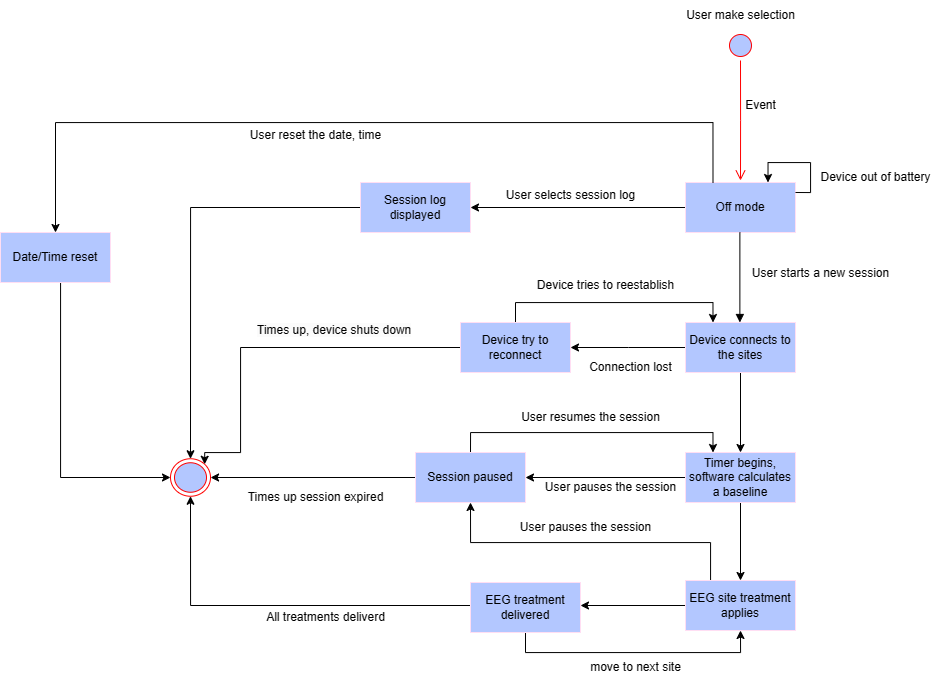

The diagram above was exported from draw.io. Its source (the exported page's mxGraphModel, read from the mxfile embedded in the PNG):
<mxGraphModel dx="2825" dy="713" grid="1" gridSize="10" guides="1" tooltips="1" connect="1" arrows="1" fold="1" page="1" pageScale="1" pageWidth="1169" pageHeight="827" math="0" shadow="0">
  <root>
    <mxCell id="0" />
    <mxCell id="1" parent="0" />
    <mxCell id="QPN3qcSglkcyEgiUFJz1-2" value="" style="ellipse;html=1;shape=startState;fillColor=#B3C7FF;strokeColor=#ff0000;" vertex="1" parent="1">
      <mxGeometry x="625" y="128" width="30" height="30" as="geometry" />
    </mxCell>
    <mxCell id="QPN3qcSglkcyEgiUFJz1-3" value="" style="edgeStyle=orthogonalEdgeStyle;html=1;verticalAlign=bottom;endArrow=open;endSize=8;strokeColor=#ff0000;rounded=0;fillColor=#B3C7FF;" edge="1" source="QPN3qcSglkcyEgiUFJz1-2" parent="1">
      <mxGeometry relative="1" as="geometry">
        <mxPoint x="640" y="278" as="targetPoint" />
      </mxGeometry>
    </mxCell>
    <mxCell id="QPN3qcSglkcyEgiUFJz1-4" value="User make selection" style="text;html=1;align=center;verticalAlign=middle;resizable=0;points=[];autosize=1;strokeColor=none;fillColor=none;" vertex="1" parent="1">
      <mxGeometry x="575" y="98" width="130" height="30" as="geometry" />
    </mxCell>
    <mxCell id="QPN3qcSglkcyEgiUFJz1-5" value="Event" style="text;html=1;align=center;verticalAlign=middle;resizable=0;points=[];autosize=1;strokeColor=none;fillColor=none;" vertex="1" parent="1">
      <mxGeometry x="635" y="188" width="50" height="30" as="geometry" />
    </mxCell>
    <mxCell id="QPN3qcSglkcyEgiUFJz1-41" value="" style="edgeStyle=orthogonalEdgeStyle;rounded=0;orthogonalLoop=1;jettySize=auto;html=1;" edge="1" parent="1" source="QPN3qcSglkcyEgiUFJz1-6" target="QPN3qcSglkcyEgiUFJz1-40">
      <mxGeometry relative="1" as="geometry" />
    </mxCell>
    <mxCell id="QPN3qcSglkcyEgiUFJz1-6" value="Off mode" style="html=1;whiteSpace=wrap;fillColor=#B3C7FF;strokeColor=#FFDEF3;" vertex="1" parent="1">
      <mxGeometry x="585" y="280" width="110" height="50" as="geometry" />
    </mxCell>
    <mxCell id="QPN3qcSglkcyEgiUFJz1-7" value="&lt;span style=&quot;font-size: 12px;&quot;&gt;User starts a new session&lt;/span&gt;" style="html=1;verticalAlign=bottom;endArrow=block;curved=0;rounded=0;fillColor=#B3C7FF;" edge="1" parent="1">
      <mxGeometry x="0.1111" y="81" width="80" relative="1" as="geometry">
        <mxPoint x="639.38" y="330" as="sourcePoint" />
        <mxPoint x="639.38" y="420" as="targetPoint" />
        <mxPoint y="1" as="offset" />
      </mxGeometry>
    </mxCell>
    <mxCell id="QPN3qcSglkcyEgiUFJz1-10" style="edgeStyle=orthogonalEdgeStyle;rounded=0;orthogonalLoop=1;jettySize=auto;html=1;exitX=0.5;exitY=1;exitDx=0;exitDy=0;fillColor=#B3C7FF;entryX=0.5;entryY=0;entryDx=0;entryDy=0;" edge="1" parent="1" source="QPN3qcSglkcyEgiUFJz1-9" target="QPN3qcSglkcyEgiUFJz1-11">
      <mxGeometry relative="1" as="geometry">
        <mxPoint x="640.25" y="606" as="targetPoint" />
      </mxGeometry>
    </mxCell>
    <mxCell id="QPN3qcSglkcyEgiUFJz1-64" style="edgeStyle=orthogonalEdgeStyle;rounded=0;orthogonalLoop=1;jettySize=auto;html=1;exitX=0;exitY=0.5;exitDx=0;exitDy=0;entryX=1;entryY=0.5;entryDx=0;entryDy=0;" edge="1" parent="1" source="QPN3qcSglkcyEgiUFJz1-9" target="QPN3qcSglkcyEgiUFJz1-51">
      <mxGeometry relative="1" as="geometry">
        <Array as="points">
          <mxPoint x="425" y="575" />
        </Array>
      </mxGeometry>
    </mxCell>
    <mxCell id="QPN3qcSglkcyEgiUFJz1-9" value="Timer begins, software calculates a baseline" style="html=1;whiteSpace=wrap;fillColor=#B3C7FF;strokeColor=#FFDEF3;" vertex="1" parent="1">
      <mxGeometry x="585" y="550" width="110" height="50" as="geometry" />
    </mxCell>
    <mxCell id="QPN3qcSglkcyEgiUFJz1-14" style="edgeStyle=orthogonalEdgeStyle;rounded=0;orthogonalLoop=1;jettySize=auto;html=1;exitX=0;exitY=0.5;exitDx=0;exitDy=0;fillColor=#B3C7FF;" edge="1" parent="1" source="QPN3qcSglkcyEgiUFJz1-11" target="QPN3qcSglkcyEgiUFJz1-12">
      <mxGeometry relative="1" as="geometry">
        <Array as="points">
          <mxPoint x="585" y="703" />
        </Array>
      </mxGeometry>
    </mxCell>
    <mxCell id="QPN3qcSglkcyEgiUFJz1-65" style="edgeStyle=orthogonalEdgeStyle;rounded=0;orthogonalLoop=1;jettySize=auto;html=1;exitX=0.25;exitY=0;exitDx=0;exitDy=0;entryX=0.5;entryY=1;entryDx=0;entryDy=0;" edge="1" parent="1" source="QPN3qcSglkcyEgiUFJz1-11" target="QPN3qcSglkcyEgiUFJz1-51">
      <mxGeometry relative="1" as="geometry">
        <Array as="points">
          <mxPoint x="612" y="691" />
          <mxPoint x="610" y="691" />
          <mxPoint x="610" y="640" />
          <mxPoint x="370" y="640" />
        </Array>
      </mxGeometry>
    </mxCell>
    <mxCell id="QPN3qcSglkcyEgiUFJz1-11" value="EEG site treatment applies" style="html=1;whiteSpace=wrap;fillColor=#B3C7FF;strokeColor=#FFDEF3;" vertex="1" parent="1">
      <mxGeometry x="585" y="678" width="110" height="50" as="geometry" />
    </mxCell>
    <mxCell id="QPN3qcSglkcyEgiUFJz1-15" style="edgeStyle=orthogonalEdgeStyle;rounded=0;orthogonalLoop=1;jettySize=auto;html=1;exitX=0.5;exitY=1;exitDx=0;exitDy=0;entryX=0.5;entryY=1;entryDx=0;entryDy=0;fillColor=#B3C7FF;" edge="1" parent="1" source="QPN3qcSglkcyEgiUFJz1-12" target="QPN3qcSglkcyEgiUFJz1-11">
      <mxGeometry relative="1" as="geometry" />
    </mxCell>
    <mxCell id="QPN3qcSglkcyEgiUFJz1-17" style="edgeStyle=orthogonalEdgeStyle;rounded=0;orthogonalLoop=1;jettySize=auto;html=1;exitX=0;exitY=0.5;exitDx=0;exitDy=0;fillColor=#B3C7FF;" edge="1" parent="1" source="QPN3qcSglkcyEgiUFJz1-12" target="QPN3qcSglkcyEgiUFJz1-16">
      <mxGeometry relative="1" as="geometry">
        <Array as="points">
          <mxPoint x="370" y="703" />
          <mxPoint x="90" y="703" />
        </Array>
      </mxGeometry>
    </mxCell>
    <mxCell id="QPN3qcSglkcyEgiUFJz1-12" value="EEG treatment delivered" style="html=1;whiteSpace=wrap;fillColor=#B3C7FF;strokeColor=#FFDEF3;" vertex="1" parent="1">
      <mxGeometry x="370" y="680" width="110" height="50" as="geometry" />
    </mxCell>
    <mxCell id="QPN3qcSglkcyEgiUFJz1-16" value="" style="ellipse;html=1;shape=endState;fillColor=#B3C7FF;strokeColor=#ff0000;" vertex="1" parent="1">
      <mxGeometry x="70" y="556.25" width="40" height="37.5" as="geometry" />
    </mxCell>
    <mxCell id="QPN3qcSglkcyEgiUFJz1-28" style="edgeStyle=orthogonalEdgeStyle;rounded=0;orthogonalLoop=1;jettySize=auto;html=1;exitX=0.5;exitY=0;exitDx=0;exitDy=0;entryX=0.25;entryY=0;entryDx=0;entryDy=0;" edge="1" parent="1" source="QPN3qcSglkcyEgiUFJz1-18" target="QPN3qcSglkcyEgiUFJz1-21">
      <mxGeometry relative="1" as="geometry" />
    </mxCell>
    <mxCell id="QPN3qcSglkcyEgiUFJz1-35" style="edgeStyle=orthogonalEdgeStyle;rounded=0;orthogonalLoop=1;jettySize=auto;html=1;exitX=0;exitY=0.5;exitDx=0;exitDy=0;entryX=1;entryY=0;entryDx=0;entryDy=0;" edge="1" parent="1" source="QPN3qcSglkcyEgiUFJz1-18" target="QPN3qcSglkcyEgiUFJz1-16">
      <mxGeometry relative="1" as="geometry">
        <Array as="points">
          <mxPoint x="140" y="445" />
          <mxPoint x="140" y="550" />
          <mxPoint x="104" y="550" />
        </Array>
      </mxGeometry>
    </mxCell>
    <mxCell id="QPN3qcSglkcyEgiUFJz1-18" value="Device try to reconnect" style="html=1;whiteSpace=wrap;fillColor=#B3C7FF;strokeColor=#FFDEF3;" vertex="1" parent="1">
      <mxGeometry x="360" y="420" width="110" height="50" as="geometry" />
    </mxCell>
    <mxCell id="QPN3qcSglkcyEgiUFJz1-22" value="" style="edgeStyle=orthogonalEdgeStyle;rounded=0;orthogonalLoop=1;jettySize=auto;html=1;" edge="1" parent="1" source="QPN3qcSglkcyEgiUFJz1-21" target="QPN3qcSglkcyEgiUFJz1-9">
      <mxGeometry relative="1" as="geometry" />
    </mxCell>
    <mxCell id="QPN3qcSglkcyEgiUFJz1-23" value="" style="edgeStyle=orthogonalEdgeStyle;rounded=0;orthogonalLoop=1;jettySize=auto;html=1;" edge="1" parent="1" source="QPN3qcSglkcyEgiUFJz1-21">
      <mxGeometry relative="1" as="geometry">
        <mxPoint x="470" y="445" as="targetPoint" />
      </mxGeometry>
    </mxCell>
    <mxCell id="QPN3qcSglkcyEgiUFJz1-21" value="Device connects to the sites" style="html=1;whiteSpace=wrap;fillColor=#B3C7FF;strokeColor=#FFDEF3;" vertex="1" parent="1">
      <mxGeometry x="585" y="420" width="110" height="50" as="geometry" />
    </mxCell>
    <mxCell id="QPN3qcSglkcyEgiUFJz1-24" value="Connection lost" style="text;html=1;align=center;verticalAlign=middle;resizable=0;points=[];autosize=1;strokeColor=none;fillColor=none;" vertex="1" parent="1">
      <mxGeometry x="475" y="450" width="110" height="30" as="geometry" />
    </mxCell>
    <mxCell id="QPN3qcSglkcyEgiUFJz1-29" value="Device tries to reestablish" style="text;html=1;align=center;verticalAlign=middle;resizable=0;points=[];autosize=1;strokeColor=none;fillColor=none;" vertex="1" parent="1">
      <mxGeometry x="425" y="368" width="160" height="30" as="geometry" />
    </mxCell>
    <mxCell id="QPN3qcSglkcyEgiUFJz1-30" value="move to next site" style="text;html=1;align=center;verticalAlign=middle;resizable=0;points=[];autosize=1;strokeColor=none;fillColor=none;" vertex="1" parent="1">
      <mxGeometry x="480" y="750" width="110" height="30" as="geometry" />
    </mxCell>
    <mxCell id="QPN3qcSglkcyEgiUFJz1-31" value="All treatments deliverd" style="text;html=1;align=center;verticalAlign=middle;resizable=0;points=[];autosize=1;strokeColor=none;fillColor=none;" vertex="1" parent="1">
      <mxGeometry x="155" y="700" width="140" height="30" as="geometry" />
    </mxCell>
    <mxCell id="QPN3qcSglkcyEgiUFJz1-36" value="&lt;span style=&quot;color: rgb(0, 0, 0); font-family: Helvetica; font-size: 12px; font-style: normal; font-variant-ligatures: normal; font-variant-caps: normal; font-weight: 400; letter-spacing: normal; orphans: 2; text-align: center; text-indent: 0px; text-transform: none; widows: 2; word-spacing: 0px; -webkit-text-stroke-width: 0px; white-space: normal; background-color: rgb(251, 251, 251); text-decoration-thickness: initial; text-decoration-style: initial; text-decoration-color: initial; display: inline !important; float: none;&quot;&gt;Times up, device shuts down&lt;/span&gt;" style="text;whiteSpace=wrap;html=1;" vertex="1" parent="1">
      <mxGeometry x="155" y="414" width="190" height="30" as="geometry" />
    </mxCell>
    <mxCell id="QPN3qcSglkcyEgiUFJz1-38" style="edgeStyle=orthogonalEdgeStyle;rounded=0;orthogonalLoop=1;jettySize=auto;html=1;entryX=0.75;entryY=0;entryDx=0;entryDy=0;" edge="1" parent="1" target="QPN3qcSglkcyEgiUFJz1-6">
      <mxGeometry relative="1" as="geometry">
        <mxPoint x="695" y="290" as="sourcePoint" />
        <Array as="points">
          <mxPoint x="695" y="290" />
          <mxPoint x="710" y="290" />
          <mxPoint x="710" y="260" />
          <mxPoint x="668" y="260" />
        </Array>
      </mxGeometry>
    </mxCell>
    <mxCell id="QPN3qcSglkcyEgiUFJz1-39" value="Device out of battery" style="text;html=1;align=center;verticalAlign=middle;resizable=0;points=[];autosize=1;strokeColor=none;fillColor=none;" vertex="1" parent="1">
      <mxGeometry x="710" y="260" width="130" height="30" as="geometry" />
    </mxCell>
    <mxCell id="QPN3qcSglkcyEgiUFJz1-42" style="edgeStyle=orthogonalEdgeStyle;rounded=0;orthogonalLoop=1;jettySize=auto;html=1;exitX=0;exitY=0.5;exitDx=0;exitDy=0;entryX=0.5;entryY=0;entryDx=0;entryDy=0;" edge="1" parent="1" source="QPN3qcSglkcyEgiUFJz1-40" target="QPN3qcSglkcyEgiUFJz1-16">
      <mxGeometry relative="1" as="geometry" />
    </mxCell>
    <mxCell id="QPN3qcSglkcyEgiUFJz1-40" value="Session log displayed" style="html=1;whiteSpace=wrap;fillColor=#B3C7FF;strokeColor=#FFDEF3;" vertex="1" parent="1">
      <mxGeometry x="260" y="280" width="110" height="50" as="geometry" />
    </mxCell>
    <mxCell id="QPN3qcSglkcyEgiUFJz1-44" value="User selects session log" style="text;html=1;align=center;verticalAlign=middle;resizable=0;points=[];autosize=1;strokeColor=none;fillColor=none;" vertex="1" parent="1">
      <mxGeometry x="395" y="278" width="150" height="30" as="geometry" />
    </mxCell>
    <mxCell id="QPN3qcSglkcyEgiUFJz1-57" style="edgeStyle=orthogonalEdgeStyle;rounded=0;orthogonalLoop=1;jettySize=auto;html=1;exitX=0;exitY=0.5;exitDx=0;exitDy=0;entryX=1;entryY=0.5;entryDx=0;entryDy=0;" edge="1" parent="1" source="QPN3qcSglkcyEgiUFJz1-51" target="QPN3qcSglkcyEgiUFJz1-16">
      <mxGeometry relative="1" as="geometry">
        <Array as="points">
          <mxPoint x="110" y="575" />
        </Array>
      </mxGeometry>
    </mxCell>
    <mxCell id="QPN3qcSglkcyEgiUFJz1-59" style="edgeStyle=orthogonalEdgeStyle;rounded=0;orthogonalLoop=1;jettySize=auto;html=1;exitX=0.5;exitY=0;exitDx=0;exitDy=0;entryX=0.25;entryY=0;entryDx=0;entryDy=0;" edge="1" parent="1" source="QPN3qcSglkcyEgiUFJz1-51" target="QPN3qcSglkcyEgiUFJz1-9">
      <mxGeometry relative="1" as="geometry" />
    </mxCell>
    <mxCell id="QPN3qcSglkcyEgiUFJz1-51" value="Session paused" style="html=1;whiteSpace=wrap;fillColor=#B3C7FF;strokeColor=#FFDEF3;" vertex="1" parent="1">
      <mxGeometry x="315" y="550" width="110" height="50" as="geometry" />
    </mxCell>
    <mxCell id="QPN3qcSglkcyEgiUFJz1-55" value="User pauses the session" style="text;html=1;align=center;verticalAlign=middle;resizable=0;points=[];autosize=1;strokeColor=none;fillColor=none;" vertex="1" parent="1">
      <mxGeometry x="435" y="570" width="150" height="30" as="geometry" />
    </mxCell>
    <mxCell id="QPN3qcSglkcyEgiUFJz1-58" value="Times up session expired" style="text;html=1;align=center;verticalAlign=middle;resizable=0;points=[];autosize=1;strokeColor=none;fillColor=none;" vertex="1" parent="1">
      <mxGeometry x="135" y="580" width="160" height="30" as="geometry" />
    </mxCell>
    <mxCell id="QPN3qcSglkcyEgiUFJz1-61" value="User resumes the session" style="text;html=1;align=center;verticalAlign=middle;resizable=0;points=[];autosize=1;strokeColor=none;fillColor=none;" vertex="1" parent="1">
      <mxGeometry x="410" y="500" width="160" height="30" as="geometry" />
    </mxCell>
    <mxCell id="QPN3qcSglkcyEgiUFJz1-66" value="User pauses the session" style="text;html=1;align=center;verticalAlign=middle;resizable=0;points=[];autosize=1;strokeColor=none;fillColor=none;" vertex="1" parent="1">
      <mxGeometry x="410" y="610" width="150" height="30" as="geometry" />
    </mxCell>
    <mxCell id="QPN3qcSglkcyEgiUFJz1-67" style="edgeStyle=orthogonalEdgeStyle;rounded=0;orthogonalLoop=1;jettySize=auto;html=1;exitX=0.25;exitY=0;exitDx=0;exitDy=0;entryX=0.5;entryY=0;entryDx=0;entryDy=0;" edge="1" parent="1" target="QPN3qcSglkcyEgiUFJz1-68" source="QPN3qcSglkcyEgiUFJz1-6">
      <mxGeometry relative="1" as="geometry">
        <mxPoint x="100" y="165" as="sourcePoint" />
        <Array as="points">
          <mxPoint x="613" y="220" />
          <mxPoint x="-45" y="220" />
        </Array>
      </mxGeometry>
    </mxCell>
    <mxCell id="QPN3qcSglkcyEgiUFJz1-70" value="" style="edgeStyle=orthogonalEdgeStyle;rounded=0;orthogonalLoop=1;jettySize=auto;html=1;entryX=0;entryY=0.5;entryDx=0;entryDy=0;" edge="1" parent="1" source="QPN3qcSglkcyEgiUFJz1-68" target="QPN3qcSglkcyEgiUFJz1-16">
      <mxGeometry relative="1" as="geometry">
        <Array as="points">
          <mxPoint x="-40" y="575" />
        </Array>
      </mxGeometry>
    </mxCell>
    <mxCell id="QPN3qcSglkcyEgiUFJz1-68" value="Date/Time reset" style="html=1;whiteSpace=wrap;fillColor=#B3C7FF;strokeColor=#FFDEF3;" vertex="1" parent="1">
      <mxGeometry x="-100" y="330" width="110" height="50" as="geometry" />
    </mxCell>
    <mxCell id="QPN3qcSglkcyEgiUFJz1-69" value="User reset the date, time" style="text;html=1;align=center;verticalAlign=middle;resizable=0;points=[];autosize=1;strokeColor=none;fillColor=none;" vertex="1" parent="1">
      <mxGeometry x="140" y="218" width="150" height="30" as="geometry" />
    </mxCell>
  </root>
</mxGraphModel>